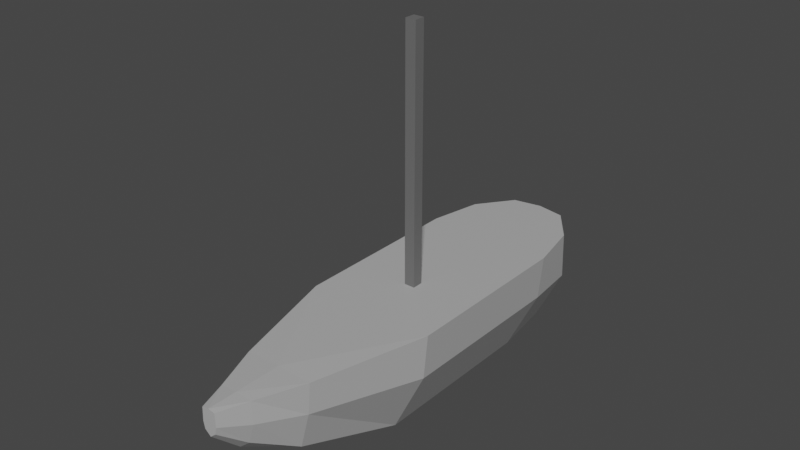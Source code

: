# Source: Boat.blend  (saved by Blender 3.1.7; exported with 4.5.12 LTS)
import bpy
from mathutils import Matrix  # noqa: F401  (used for matrix-valued properties, if any)

bpy.ops.wm.read_factory_settings(use_empty=True)
scene = bpy.context.scene
scene.name = 'Scene'

# ---- collections
col_collection = bpy.data.collections.new('Collection'); scene.collection.children.link(col_collection)

# ---- materials (node trees are filled in below, after node groups)
mat_hull = bpy.data.materials.new('Hull')
mat_hull.alpha_threshold = 0.0
mat_hull.use_transparent_shadow = False
mat_hull.line_color = (0.0, 0.0, 0.0, 1.0)
mat_mast = bpy.data.materials.new('Mast')
mat_mast.use_transparent_shadow = False

# ---- material node trees
mat_hull.use_nodes = True; mat_hull.node_tree.nodes.clear()
_N = mat_hull.node_tree.nodes; _L = mat_hull.node_tree.links
n0 = _N.new('ShaderNodeOutputMaterial'); n0.name = 'Material Output'; n0.location = (300, 300)
n1 = _N.new('ShaderNodeBsdfPrincipled'); n1.name = 'Principled BSDF'; n1.location = (10, 300)
n1.distribution = 'GGX'
n1.subsurface_method = 'RANDOM_WALK_SKIN'
n1.inputs[0].default_value = (0.4543, 0.4543, 0.4543, 1.0)
n1.inputs[2].default_value = 0.3409
n1.inputs[3].default_value = 1.45
n1.inputs[27].default_value = (0.0, 0.0, 0.0, 1.0)
n1.inputs[28].default_value = 1.0
_L.new(n1.outputs[0], n0.inputs[0])
n0.is_active_output = True
mat_mast.use_nodes = True; mat_mast.node_tree.nodes.clear()
_N = mat_mast.node_tree.nodes; _L = mat_mast.node_tree.links
n0 = _N.new('ShaderNodeBsdfPrincipled'); n0.name = 'Principled BSDF'; n0.location = (10, 300)
n0.distribution = 'GGX'
n0.subsurface_method = 'RANDOM_WALK_SKIN'
n0.inputs[0].default_value = (0.1429, 0.1429, 0.1429, 1.0)
n0.inputs[3].default_value = 1.45
n0.inputs[27].default_value = (0.0, 0.0, 0.0, 1.0)
n0.inputs[28].default_value = 1.0
n1 = _N.new('ShaderNodeOutputMaterial'); n1.name = 'Material Output'; n1.location = (300, 300)
_L.new(n0.outputs[0], n1.inputs[0])
n1.is_active_output = True

# ---- world
world_world = bpy.data.worlds.new('World'); scene.world = world_world
world_world.use_nodes = True; world_world.node_tree.nodes.clear()
_N = world_world.node_tree.nodes; _L = world_world.node_tree.links
n0 = _N.new('ShaderNodeOutputWorld'); n0.name = 'World Output'; n0.location = (300, 300)
n1 = _N.new('ShaderNodeBackground'); n1.name = 'Background'; n1.location = (10, 300)
n1.inputs[0].default_value = (0.05088, 0.05088, 0.05088, 1.0)
_L.new(n1.outputs[0], n0.inputs[0])
n0.is_active_output = True
world_world.color = (0.05088, 0.05088, 0.05088)
world_world.use_sun_shadow = False
world_world.sun_shadow_jitter_overblur = 0.0

# ---- meshes
me_cube = bpy.data.meshes.new('Cube')
me_cube.from_pydata([(1.0, 1.0, 1.0), (0.4434, 1.0, -0.6991), (1.0, -1.722, 1.0), (0.4434, -1.722, -0.6991), (0.9356, 1.0, 0.3052), (0.0, -4.154, 1.0), (0.9356, -1.722, 0.3052), (0.2548, -4.154, 0.9825), (0.0, -4.154, 0.1782), (0.1763, -4.154, 0.3277), (0.4919, -3.441, 0.4903), (0.3379, -3.441, -0.08329), (0.5346, -3.441, 0.9825), (0.2681, -4.154, 0.6408), (0.0, 1.0, -0.7615), (0.0, -1.722, 1.0), (0.0, -1.722, -0.7615), (0.0, 1.0, 1.0), (0.0, -3.441, 1.0), (0.0, -3.441, -0.2445), (0.8569, 1.8, 0.3052), (0.4434, 1.8, -0.5264), (0.0, 1.8, 1.0), (0.8374, 1.8, 1.0), (0.0, 1.8, -0.7615), (0.39, 2.339, 0.3052), (0.3137, 2.339, -0.1852), (0.0, 2.418, 1.0), (0.4333, 2.339, 1.0), (0.0, 2.418, 0.3052), (0.0, 2.418, -0.5009), (0.1118, -4.592, 0.7742), (0.0, -4.592, 0.5933), (0.08828, -4.592, 0.6673), (0.1039, -4.592, 0.9825), (0.0, -4.592, 1.0), (0.0, -4.592, 0.7966)], [], [(14, 1, 3, 16), (4, 0, 2, 6), (0, 4, 20, 23), (1, 4, 6, 3), (6, 2, 12, 10), (9, 13, 31, 33), (16, 3, 11, 19), (12, 18, 5, 7), (3, 6, 10, 11), (11, 10, 13, 9), (2, 15, 18, 12), (19, 11, 9, 8), (10, 12, 7, 13), (0, 17, 15, 2), (22, 23, 28, 27), (17, 0, 23, 22), (4, 1, 21, 20), (1, 14, 24, 21), (29, 27, 28, 25), (30, 29, 25, 26), (21, 24, 30, 26), (23, 20, 25, 28), (20, 21, 26, 25), (13, 7, 34, 31), (7, 5, 35, 34), (8, 9, 33, 32), (35, 36, 31, 34), (32, 33, 31, 36)])
_uv = me_cube.uv_layers.new(name='UVMap')
_uv.uv.foreach_set('vector', [0.25, 0.5, 0.375, 0.5, 0.375, 0.75, 0.25, 0.75, 0.5, 0.5, 0.625, 0.5, 0.625, 0.75, 0.5, 0.75, 0.625, 0.5, 0.5, 0.5, 0.5, 0.5, 0.625, 0.5, 0.375, 0.5, 0.5, 0.5, 0.5, 0.75, 0.375, 0.75, 0.5, 0.75, 0.625, 0.75, 0.625, 0.75, 0.5342, 0.75, 0.375, 0.75, 0.5, 0.75, 0.5, 0.75, 0.375, 0.75, 0.25, 0.75, 0.375, 0.75, 0.375, 0.75, 0.25, 0.75, 0.625, 0.75, 0.75, 0.75, 0.75, 0.75, 0.625, 0.75, 0.375, 0.75, 0.5, 0.75, 0.5342, 0.75, 0.375, 0.75, 0.375, 0.75, 0.5342, 0.75, 0.5, 0.75, 0.375, 0.75, 0.625, 0.75, 0.75, 0.75, 0.75, 0.75, 0.625, 0.75, 0.25, 0.75, 0.375, 0.75, 0.375, 0.75, 0.25, 0.75, 0.5342, 0.75, 0.625, 0.75, 0.625, 0.75, 0.5, 0.75, 0.625, 0.5, 0.75, 0.5, 0.75, 0.75, 0.625, 0.75, 0.75, 0.5, 0.625, 0.5, 0.625, 0.5, 0.75, 0.5, 0.75, 0.5, 0.625, 0.5, 0.625, 0.5, 0.75, 0.5, 0.5, 0.5, 0.375, 0.5, 0.375, 0.5, 0.5, 0.5, 0.375, 0.5, 0.25, 0.5, 0.25, 0.5, 0.375, 0.5, 0.5, 0.375, 0.625, 0.375, 0.625, 0.5, 0.5, 0.5, 0.375, 0.375, 0.5, 0.375, 0.5, 0.5, 0.375, 0.5, 0.375, 0.5, 0.25, 0.5, 0.25, 0.5, 0.375, 0.5, 0.625, 0.5, 0.5, 0.5, 0.5, 0.5, 0.625, 0.5, 0.5, 0.5, 0.375, 0.5, 0.375, 0.5, 0.5, 0.5, 0.5, 0.75, 0.625, 0.75, 0.625, 0.75, 0.5, 0.75, 0.625, 0.75, 0.75, 0.75, 0.75, 0.75, 0.625, 0.75, 0.25, 0.75, 0.375, 0.75, 0.375, 0.75, 0.25, 0.75, 0.75, 0.75, 0.0, 0.0, 0.5, 0.75, 0.625, 0.75, 0.25, 0.75, 0.375, 0.75, 0.5, 0.75, 0.0, 0.0])
me_cube.materials.append(mat_hull)
me_cube.use_remesh_preserve_volume = False
me_cube.use_remesh_preserve_attributes = False
me_cube.use_mirror_vertex_groups = False
me_cube.update()
me_cube_001 = bpy.data.meshes.new('Cube.001')
me_cube_001.from_pydata([(-0.08239, -0.8829, 2.843), (-0.08239, -0.8829, -1.073), (-0.08239, -0.7181, 2.843), (-0.08239, -0.7181, -1.073), (0.08239, -0.8829, 2.843), (0.08239, -0.8829, -1.073), (0.08239, -0.7181, 2.843), (0.08239, -0.7181, -1.073)], [], [(0, 1, 3, 2), (2, 3, 7, 6), (6, 7, 5, 4), (4, 5, 1, 0), (2, 6, 4, 0), (7, 3, 1, 5)])
_uv = me_cube_001.uv_layers.new(name='UVMap')
_uv.uv.foreach_set('vector', [0.375, 0.0, 0.625, 0.0, 0.625, 0.25, 0.375, 0.25, 0.375, 0.25, 0.625, 0.25, 0.625, 0.5, 0.375, 0.5, 0.375, 0.5, 0.625, 0.5, 0.625, 0.75, 0.375, 0.75, 0.375, 0.75, 0.625, 0.75, 0.625, 1.0, 0.375, 1.0, 0.125, 0.5, 0.375, 0.5, 0.375, 0.75, 0.125, 0.75, 0.625, 0.5, 0.875, 0.5, 0.875, 0.75, 0.625, 0.75])
me_cube_001.materials.append(mat_mast)
me_cube_001.use_remesh_fix_poles = True
me_cube_001.use_remesh_preserve_attributes = False
me_cube_001.update()

# ---- objects
ob_hull = bpy.data.objects.new('Hull', me_cube)
ob_mast = bpy.data.objects.new('Mast', me_cube_001)

# ---- transforms, parenting, visibility, modifiers, constraints
ob_hull.location = (0.0, 0.0, 0.0)
ob_hull.lock_rotations_4d = False
ob_hull.empty_display_type = 'ARROWS'
ob_hull.lineart.crease_threshold = 0.0
_m = ob_hull.modifiers.new('Mirror', 'MIRROR')
ob_mast.location = (0.0, 0.0, 1.99)

# ---- collection membership
col_collection.objects.link(ob_hull)
col_collection.objects.link(ob_mast)

# ---- scene / render settings (as saved in the file)
scene.frame_start = 1; scene.frame_end = 250; scene.frame_set(1)
scene.render.engine = 'BLENDER_EEVEE_NEXT'
scene.cycles.sampling_pattern = 'TABULATED_SOBOL'
scene.cycles.use_light_tree = False
scene.view_settings.view_transform = 'Filmic'
bpy.context.view_layer.update()

# ---- added for rendering (the .blend has no active camera and no usable light): camera, sun
cam_auto = bpy.data.cameras.new('AutoCamera')
cam_auto.lens = 50.0
cam_auto.sensor_width = 36.0
cam_auto.clip_end = 1000.0
ob_auto_camera = bpy.data.objects.new('AutoCamera', cam_auto)
scene.collection.objects.link(ob_auto_camera)
ob_auto_camera.location = (8.50167, -11.2892, 8.837)
ob_auto_camera.rotation_euler = (1.09748, -7.21219e-08, 0.694738)
scene.camera = ob_auto_camera
light_auto_sun = bpy.data.lights.new('AutoSun', 'SUN')
light_auto_sun.energy = 3.0
light_auto_sun.angle = 0.0523599
ob_auto_sun = bpy.data.objects.new('AutoSun', light_auto_sun)
scene.collection.objects.link(ob_auto_sun)
ob_auto_sun.rotation_euler = (0.872665, 0.174533, 0.523599)
bpy.context.view_layer.update()
